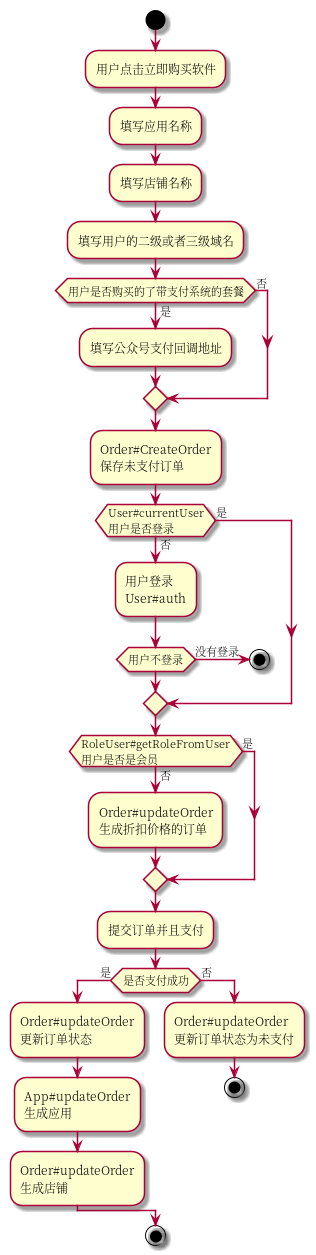

The diagram above was rendered by PlantUML. Its source (embedded in the PNG):
@startuml

start

:用户点击立即购买软件;
:填写应用名称;
:填写店铺名称;
:填写用户的二级或者三级域名;
if(用户是否购买的了带支付系统的套餐) then(是)
:填写公众号支付回调地址;
else(否)
endif
:Order#CreateOrder\n保存未支付订单;
if(User#currentUser\n用户是否登录) then(是)
else(否)
:用户登录\nUser#auth;
    if(用户不登录) then(没有登录)
    stop;
    endif
endif
if(RoleUser#getRoleFromUser\n用户是否是会员) then(是)
else(否)
:Order#updateOrder\n生成折扣价格的订单;
endif
:提交订单并且支付;
if(是否支付成功) then(是)
:Order#updateOrder\n更新订单状态;
:App#updateOrder\n生成应用;
:Order#updateOrder\n生成店铺;
else(否)
:Order#updateOrder\n更新订单状态为未支付;
stop;
endif






stop

@enduml